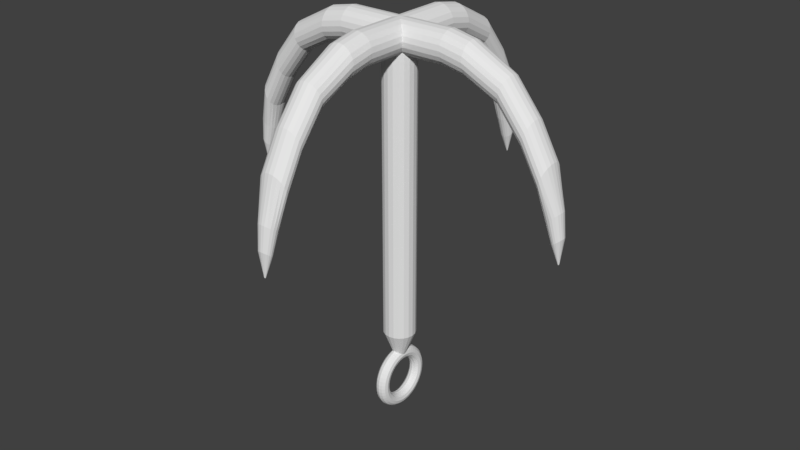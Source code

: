 # Source: Grapple_Hook.blend  (saved by Blender 2.79.0; exported with 4.5.12 LTS)
import bpy
from mathutils import Matrix  # noqa: F401  (used for matrix-valued properties, if any)

bpy.ops.wm.read_factory_settings(use_empty=True)
scene = bpy.context.scene
scene.name = 'Scene'

# ---- collections
col_collection_1 = bpy.data.collections.new('Collection 1'); scene.collection.children.link(col_collection_1)

# ---- world
world_world = bpy.data.worlds.new('World'); scene.world = world_world
world_world.color = (0.05088, 0.05088, 0.05088)
world_world.use_sun_shadow = False
world_world.sun_shadow_jitter_overblur = 0.0
world_world.cycles.sampling_method = 'MANUAL'

# ---- meshes
me_circle = bpy.data.meshes.new('Circle')
me_circle.from_pydata([(1.505e-07, 0.0, -13.62), (0.1993, 0.0, -13.56), (0.3453, 0.0, -13.42), (0.3987, 0.0, -13.22), (0.3453, 0.0, -13.02), (0.1993, 0.0, -12.87), (9.03e-08, 0.0, -12.82), (-0.1993, 0.0, -12.87), (-0.3453, 0.0, -13.02), (-0.3987, 0.0, -13.22), (-0.3453, 0.0, -13.42), (-0.1993, 0.0, -13.56), (1.492e-07, 0.2602, -13.6), (0.1993, 0.2532, -13.55), (0.3453, 0.2342, -13.4), (0.3987, 0.2081, -13.21), (0.3453, 0.1821, -13.01), (0.1993, 0.1631, -12.86), (8.952e-08, 0.1561, -12.81), (-0.1993, 0.1631, -12.86), (-0.3453, 0.1821, -13.01), (-0.3987, 0.2081, -13.21), (-0.3453, 0.2342, -13.4), (-0.1993, 0.2532, -13.55), (1.454e-07, 0.5159, -13.55), (0.1993, 0.5021, -13.5), (0.3453, 0.4643, -13.36), (0.3987, 0.4127, -13.16), (0.3453, 0.3611, -12.97), (0.1993, 0.3234, -12.83), (8.722e-08, 0.3095, -12.78), (-0.1993, 0.3234, -12.83), (-0.3453, 0.3611, -12.97), (-0.3987, 0.4127, -13.16), (-0.3453, 0.4643, -13.36), (-0.1993, 0.5021, -13.5), (1.39e-07, 0.7628, -13.47), (0.1993, 0.7424, -13.42), (0.3453, 0.6865, -13.28), (0.3987, 0.6103, -13.1), (0.3453, 0.534, -12.91), (0.1993, 0.4781, -12.78), (8.342e-08, 0.4577, -12.73), (-0.1993, 0.4781, -12.78), (-0.3453, 0.534, -12.91), (-0.3987, 0.6103, -13.1), (-0.3453, 0.6865, -13.28), (-0.1993, 0.7424, -13.42), (1.303e-07, 0.9967, -13.35), (0.1993, 0.97, -13.3), (0.3453, 0.897, -13.18), (0.3987, 0.7973, -13.01), (0.3453, 0.6977, -12.83), (0.1993, 0.6247, -12.71), (7.82e-08, 0.598, -12.66), (-0.1993, 0.6247, -12.71), (-0.3453, 0.6977, -12.83), (-0.3987, 0.7973, -13.01), (-0.3453, 0.897, -13.18), (-0.1993, 0.97, -13.3), (1.194e-07, 1.213, -13.21), (0.1993, 1.181, -13.16), (0.3453, 1.092, -13.05), (0.3987, 0.9708, -12.89), (0.3453, 0.8494, -12.73), (0.1993, 0.7606, -12.62), (7.164e-08, 0.7281, -12.57), (-0.1993, 0.7606, -12.62), (-0.3453, 0.8494, -12.73), (-0.3987, 0.9708, -12.89), (-0.3453, 1.092, -13.05), (-0.1993, 1.181, -13.16), (1.064e-07, 1.41, -13.03), (0.1993, 1.372, -13.0), (0.3453, 1.269, -12.89), (0.3987, 1.128, -12.75), (0.3453, 0.9867, -12.61), (0.1993, 0.8835, -12.51), (6.385e-08, 0.8457, -12.47), (-0.1993, 0.8835, -12.51), (-0.3453, 0.9867, -12.61), (-0.3987, 1.128, -12.75), (-0.3453, 1.269, -12.89), (-0.1993, 1.372, -13.0), (9.161e-08, 1.581, -12.84), (0.1993, 1.539, -12.81), (0.3453, 1.423, -12.72), (0.3987, 1.265, -12.6), (0.3453, 1.107, -12.47), (0.1993, 0.9912, -12.39), (5.497e-08, 0.9489, -12.35), (-0.1993, 0.9912, -12.39), (-0.3453, 1.107, -12.47), (-0.3987, 1.265, -12.6), (-0.3453, 1.423, -12.72), (-0.1993, 1.539, -12.81), (7.525e-08, 1.726, -12.62), (0.1993, 1.68, -12.59), (0.3453, 1.554, -12.52), (0.3987, 1.381, -12.42), (0.3453, 1.208, -12.32), (0.1993, 1.082, -12.25), (4.515e-08, 1.036, -12.22), (-0.1993, 1.082, -12.25), (-0.3453, 1.208, -12.32), (-0.3987, 1.381, -12.42), (-0.3453, 1.554, -12.52), (-0.1993, 1.68, -12.59), (5.759e-08, 1.842, -12.39), (0.1993, 1.792, -12.37), (0.3453, 1.657, -12.31), (0.3987, 1.473, -12.23), (0.3453, 1.289, -12.16), (0.1993, 1.154, -12.1), (3.455e-08, 1.105, -12.08), (-0.1993, 1.154, -12.1), (-0.3453, 1.289, -12.16), (-0.3987, 1.473, -12.23), (-0.3453, 1.657, -12.31), (-0.1993, 1.792, -12.37), (3.895e-08, 1.925, -12.14), (0.1993, 1.874, -12.13), (0.3453, 1.733, -12.09), (0.3987, 1.54, -12.04), (0.3453, 1.348, -11.99), (0.1993, 1.207, -11.95), (2.337e-08, 1.155, -11.93), (-0.1993, 1.207, -11.95), (-0.3453, 1.348, -11.99), (-0.3987, 1.54, -12.04), (-0.3453, 1.733, -12.09), (-0.1993, 1.874, -12.13), (1.964e-08, 1.976, -11.88), (0.1993, 1.923, -11.88), (0.3453, 1.779, -11.86), (0.3987, 1.581, -11.83), (0.3453, 1.383, -11.81), (0.1993, 1.239, -11.79), (1.179e-08, 1.186, -11.78), (-0.1993, 1.239, -11.79), (-0.3453, 1.383, -11.81), (-0.3987, 1.581, -11.83), (-0.3453, 1.779, -11.86), (-0.1993, 1.923, -11.88), (1.136e-14, 1.993, -11.62), (0.1993, 1.94, -11.62), (0.3453, 1.794, -11.62), (0.3987, 1.595, -11.62), (0.3453, 1.395, -11.62), (0.1993, 1.249, -11.62), (6.866e-15, 1.196, -11.62), (-0.1993, 1.249, -11.62), (-0.3453, 1.395, -11.62), (-0.3987, 1.595, -11.62), (-0.3453, 1.794, -11.62), (-0.1993, 1.94, -11.62), (-1.964e-08, 1.976, -11.36), (0.1993, 1.923, -11.37), (0.3453, 1.779, -11.39), (0.3987, 1.581, -11.42), (0.3453, 1.383, -11.44), (0.1993, 1.239, -11.46), (-1.179e-08, 1.186, -11.47), (-0.1993, 1.239, -11.46), (-0.3453, 1.383, -11.44), (-0.3987, 1.581, -11.42), (-0.3453, 1.779, -11.39), (-0.1993, 1.923, -11.37), (-3.895e-08, 1.925, -11.11), (0.1993, 1.874, -11.12), (0.3453, 1.733, -11.16), (0.3987, 1.54, -11.21), (0.3453, 1.348, -11.26), (0.1993, 1.207, -11.3), (-2.337e-08, 1.155, -11.32), (-0.1993, 1.207, -11.3), (-0.3453, 1.348, -11.26), (-0.3987, 1.54, -11.21), (-0.3453, 1.733, -11.16), (-0.1993, 1.874, -11.12), (-5.759e-08, 1.842, -10.86), (0.1993, 1.792, -10.88), (0.3453, 1.657, -10.94), (0.3987, 1.473, -11.01), (0.3453, 1.289, -11.09), (0.1993, 1.154, -11.15), (-3.455e-08, 1.105, -11.17), (-0.1993, 1.154, -11.15), (-0.3453, 1.289, -11.09), (-0.3987, 1.473, -11.01), (-0.3453, 1.657, -10.94), (-0.1993, 1.792, -10.88), (-7.525e-08, 1.726, -10.63), (0.1993, 1.68, -10.65), (0.3453, 1.554, -10.73), (0.3987, 1.381, -10.83), (0.3453, 1.208, -10.93), (0.1993, 1.082, -11.0), (-4.515e-08, 1.036, -11.03), (-0.1993, 1.082, -11.0), (-0.3453, 1.208, -10.93), (-0.3987, 1.381, -10.83), (-0.3453, 1.554, -10.73), (-0.1993, 1.68, -10.65), (-9.161e-08, 1.581, -10.41), (0.1993, 1.539, -10.44), (0.3453, 1.423, -10.53), (0.3987, 1.265, -10.65), (0.3453, 1.107, -10.78), (0.1993, 0.9912, -10.86), (-5.497e-08, 0.9489, -10.9), (-0.1993, 0.9912, -10.86), (-0.3453, 1.107, -10.78), (-0.3987, 1.265, -10.65), (-0.3453, 1.423, -10.53), (-0.1993, 1.539, -10.44), (-1.064e-07, 1.41, -10.22), (0.1993, 1.372, -10.25), (0.3453, 1.269, -10.36), (0.3987, 1.128, -10.5), (0.3453, 0.9867, -10.64), (0.1993, 0.8835, -10.74), (-6.385e-08, 0.8457, -10.78), (-0.1993, 0.8835, -10.74), (-0.3453, 0.9867, -10.64), (-0.3987, 1.128, -10.5), (-0.3453, 1.269, -10.36), (-0.1993, 1.372, -10.25), (-1.194e-07, 1.213, -10.04), (0.1993, 1.181, -10.09), (0.3453, 1.092, -10.2), (0.3987, 0.9708, -10.36), (0.3453, 0.8494, -10.52), (0.1993, 0.7606, -10.63), (-7.164e-08, 0.7281, -10.68), (-0.1993, 0.7606, -10.63), (-0.3453, 0.8494, -10.52), (-0.3987, 0.9708, -10.36), (-0.3453, 1.092, -10.2), (-0.1993, 1.181, -10.09), (-1.303e-07, 0.9967, -9.898), (0.1993, 0.97, -9.945), (0.3453, 0.897, -10.07), (0.3987, 0.7973, -10.24), (0.3453, 0.6977, -10.42), (0.1993, 0.6247, -10.54), (-7.82e-08, 0.598, -10.59), (-0.1993, 0.6247, -10.54), (-0.3453, 0.6977, -10.42), (-0.3987, 0.7973, -10.24), (-0.3453, 0.897, -10.07), (-0.1993, 0.97, -9.945), (-1.39e-07, 0.7628, -9.783), (0.1993, 0.7424, -9.832), (0.3453, 0.6865, -9.967), (0.3987, 0.6103, -10.15), (0.3453, 0.534, -10.34), (0.1993, 0.4781, -10.47), (-8.342e-08, 0.4577, -10.52), (-0.1993, 0.4781, -10.47), (-0.3453, 0.534, -10.34), (-0.3987, 0.6103, -10.15), (-0.3453, 0.6865, -9.967), (-0.1993, 0.7424, -9.832), (-1.454e-07, 0.5159, -9.699), (0.1993, 0.5021, -9.751), (0.3453, 0.4643, -9.892), (0.3987, 0.4127, -10.08), (0.3453, 0.3611, -10.28), (0.1993, 0.3234, -10.42), (-8.722e-08, 0.3095, -10.47), (-0.1993, 0.3234, -10.42), (-0.3453, 0.3611, -10.28), (-0.3987, 0.4127, -10.08), (-0.3453, 0.4643, -9.892), (-0.1993, 0.5021, -9.751), (-1.492e-07, 0.2602, -9.648), (0.1993, 0.2532, -9.701), (0.3453, 0.2342, -9.846), (0.3987, 0.2081, -10.04), (0.3453, 0.1821, -10.24), (0.1993, 0.1631, -10.39), (-8.952e-08, 0.1561, -10.44), (-0.1993, 0.1631, -10.39), (-0.3453, 0.1821, -10.24), (-0.3987, 0.2081, -10.04), (-0.3453, 0.2342, -9.846), (-0.1993, 0.2532, -9.701), (-1.505e-07, 1.743e-07, -9.631), (0.1993, 1.696e-07, -9.685), (0.3453, 1.568e-07, -9.831), (0.3987, 1.394e-07, -10.03), (0.3453, 1.22e-07, -10.23), (0.1993, 1.092e-07, -10.38), (-9.03e-08, 1.046e-07, -10.43), (-0.1993, 1.092e-07, -10.38), (-0.3453, 1.22e-07, -10.23), (-0.3987, 1.394e-07, -10.03), (-0.3453, 1.568e-07, -9.831), (-0.1993, 1.696e-07, -9.685), (-1.492e-07, -0.2602, -9.648), (0.1993, -0.2532, -9.701), (0.3453, -0.2342, -9.846), (0.3987, -0.2081, -10.04), (0.3453, -0.1821, -10.24), (0.1993, -0.1631, -10.39), (-8.952e-08, -0.1561, -10.44), (-0.1993, -0.1631, -10.39), (-0.3453, -0.1821, -10.24), (-0.3987, -0.2081, -10.04), (-0.3453, -0.2342, -9.846), (-0.1993, -0.2532, -9.701), (-1.454e-07, -0.5159, -9.699), (0.1993, -0.5021, -9.751), (0.3453, -0.4643, -9.892), (0.3987, -0.4127, -10.08), (0.3453, -0.3611, -10.28), (0.1993, -0.3234, -10.42), (-8.722e-08, -0.3095, -10.47), (-0.1993, -0.3234, -10.42), (-0.3453, -0.3611, -10.28), (-0.3987, -0.4127, -10.08), (-0.3453, -0.4643, -9.892), (-0.1993, -0.5021, -9.751), (-1.39e-07, -0.7628, -9.783), (0.1993, -0.7424, -9.832), (0.3453, -0.6865, -9.967), (0.3987, -0.6103, -10.15), (0.3453, -0.534, -10.34), (0.1993, -0.4781, -10.47), (-8.342e-08, -0.4577, -10.52), (-0.1993, -0.4781, -10.47), (-0.3453, -0.534, -10.34), (-0.3987, -0.6103, -10.15), (-0.3453, -0.6865, -9.967), (-0.1993, -0.7424, -9.832), (-1.303e-07, -0.9967, -9.898), (0.1993, -0.97, -9.945), (0.3453, -0.897, -10.07), (0.3987, -0.7973, -10.24), (0.3453, -0.6977, -10.42), (0.1993, -0.6247, -10.54), (-7.82e-08, -0.598, -10.59), (-0.1993, -0.6247, -10.54), (-0.3453, -0.6977, -10.42), (-0.3987, -0.7973, -10.24), (-0.3453, -0.897, -10.07), (-0.1993, -0.97, -9.945), (-1.194e-07, -1.213, -10.04), (0.1993, -1.181, -10.09), (0.3453, -1.092, -10.2), (0.3987, -0.9708, -10.36), (0.3453, -0.8494, -10.52), (0.1993, -0.7606, -10.63), (-7.164e-08, -0.7281, -10.68), (-0.1993, -0.7606, -10.63), (-0.3453, -0.8494, -10.52), (-0.3987, -0.9708, -10.36), (-0.3453, -1.092, -10.2), (-0.1993, -1.181, -10.09), (-1.064e-07, -1.41, -10.22), (0.1993, -1.372, -10.25), (0.3453, -1.269, -10.36), (0.3987, -1.128, -10.5), (0.3453, -0.9867, -10.64), (0.1993, -0.8835, -10.74), (-6.385e-08, -0.8457, -10.78), (-0.1993, -0.8835, -10.74), (-0.3453, -0.9867, -10.64), (-0.3987, -1.128, -10.5), (-0.3453, -1.269, -10.36), (-0.1993, -1.372, -10.25), (-9.161e-08, -1.581, -10.41), (0.1993, -1.539, -10.44), (0.3453, -1.423, -10.53), (0.3987, -1.265, -10.65), (0.3453, -1.107, -10.78), (0.1993, -0.9912, -10.86), (-5.497e-08, -0.9489, -10.9), (-0.1993, -0.9912, -10.86), (-0.3453, -1.107, -10.78), (-0.3987, -1.265, -10.65), (-0.3453, -1.423, -10.53), (-0.1993, -1.539, -10.44), (-7.525e-08, -1.726, -10.63), (0.1993, -1.68, -10.65), (0.3453, -1.554, -10.73), (0.3987, -1.381, -10.83), (0.3453, -1.208, -10.93), (0.1993, -1.082, -11.0), (-4.515e-08, -1.036, -11.03), (-0.1993, -1.082, -11.0), (-0.3453, -1.208, -10.93), (-0.3987, -1.381, -10.83), (-0.3453, -1.554, -10.73), (-0.1993, -1.68, -10.65), (-5.759e-08, -1.842, -10.86), (0.1993, -1.792, -10.88), (0.3453, -1.657, -10.94), (0.3987, -1.473, -11.01), (0.3453, -1.289, -11.09), (0.1993, -1.154, -11.15), (-3.455e-08, -1.105, -11.17), (-0.1993, -1.154, -11.15), (-0.3453, -1.289, -11.09), (-0.3987, -1.473, -11.01), (-0.3453, -1.657, -10.94), (-0.1993, -1.792, -10.88), (-3.895e-08, -1.925, -11.11), (0.1993, -1.874, -11.12), (0.3453, -1.733, -11.16), (0.3987, -1.54, -11.21), (0.3453, -1.348, -11.26), (0.1993, -1.207, -11.3), (-2.337e-08, -1.155, -11.32), (-0.1993, -1.207, -11.3), (-0.3453, -1.348, -11.26), (-0.3987, -1.54, -11.21), (-0.3453, -1.733, -11.16), (-0.1993, -1.874, -11.12), (-1.964e-08, -1.976, -11.36), (0.1993, -1.923, -11.37), (0.3453, -1.779, -11.39), (0.3987, -1.581, -11.42), (0.3453, -1.383, -11.44), (0.1993, -1.239, -11.46), (-1.179e-08, -1.186, -11.47), (-0.1993, -1.239, -11.46), (-0.3453, -1.383, -11.44), (-0.3987, -1.581, -11.42), (-0.3453, -1.779, -11.39), (-0.1993, -1.923, -11.37), (1.136e-14, -1.993, -11.62), (0.1993, -1.94, -11.62), (0.3453, -1.794, -11.62), (0.3987, -1.595, -11.62), (0.3453, -1.395, -11.62), (0.1993, -1.249, -11.62), (6.866e-15, -1.196, -11.62), (-0.1993, -1.249, -11.62), (-0.3453, -1.395, -11.62), (-0.3987, -1.595, -11.62), (-0.3453, -1.794, -11.62), (-0.1993, -1.94, -11.62), (1.964e-08, -1.976, -11.88), (0.1993, -1.923, -11.88), (0.3453, -1.779, -11.86), (0.3987, -1.581, -11.83), (0.3453, -1.383, -11.81), (0.1993, -1.239, -11.79), (1.179e-08, -1.186, -11.78), (-0.1993, -1.239, -11.79), (-0.3453, -1.383, -11.81), (-0.3987, -1.581, -11.83), (-0.3453, -1.779, -11.86), (-0.1993, -1.923, -11.88), (3.895e-08, -1.925, -12.14), (0.1993, -1.874, -12.13), (0.3453, -1.733, -12.09), (0.3987, -1.54, -12.04), (0.3453, -1.348, -11.99), (0.1993, -1.207, -11.95), (2.337e-08, -1.155, -11.93), (-0.1993, -1.207, -11.95), (-0.3453, -1.348, -11.99), (-0.3987, -1.54, -12.04), (-0.3453, -1.733, -12.09), (-0.1993, -1.874, -12.13), (5.759e-08, -1.842, -12.39), (0.1993, -1.792, -12.37), (0.3453, -1.657, -12.31), (0.3987, -1.473, -12.23), (0.3453, -1.289, -12.16), (0.1993, -1.154, -12.1), (3.455e-08, -1.105, -12.08), (-0.1993, -1.154, -12.1), (-0.3453, -1.289, -12.16), (-0.3987, -1.473, -12.23), (-0.3453, -1.657, -12.31), (-0.1993, -1.792, -12.37), (7.525e-08, -1.726, -12.62), (0.1993, -1.68, -12.59), (0.3453, -1.554, -12.52), (0.3987, -1.381, -12.42), (0.3453, -1.208, -12.32), (0.1993, -1.082, -12.25), (4.515e-08, -1.036, -12.22), (-0.1993, -1.082, -12.25), (-0.3453, -1.208, -12.32), (-0.3987, -1.381, -12.42), (-0.3453, -1.554, -12.52), (-0.1993, -1.68, -12.59), (9.161e-08, -1.581, -12.84), (0.1993, -1.539, -12.81), (0.3453, -1.423, -12.72), (0.3987, -1.265, -12.6), (0.3453, -1.107, -12.47), (0.1993, -0.9912, -12.39), (5.497e-08, -0.9489, -12.35), (-0.1993, -0.9912, -12.39), (-0.3453, -1.107, -12.47), (-0.3987, -1.265, -12.6), (-0.3453, -1.423, -12.72), (-0.1993, -1.539, -12.81), (1.064e-07, -1.41, -13.03), (0.1993, -1.372, -13.0), (0.3453, -1.269, -12.89), (0.3987, -1.128, -12.75), (0.3453, -0.9867, -12.61), (0.1993, -0.8835, -12.51), (6.385e-08, -0.8457, -12.47), (-0.1993, -0.8835, -12.51), (-0.3453, -0.9867, -12.61), (-0.3987, -1.128, -12.75), (-0.3453, -1.269, -12.89), (-0.1993, -1.372, -13.0), (1.194e-07, -1.213, -13.21), (0.1993, -1.181, -13.16), (0.3453, -1.092, -13.05), (0.3987, -0.9708, -12.89), (0.3453, -0.8494, -12.73), (0.1993, -0.7606, -12.62), (7.164e-08, -0.7281, -12.57), (-0.1993, -0.7606, -12.62), (-0.3453, -0.8494, -12.73), (-0.3987, -0.9708, -12.89), (-0.3453, -1.092, -13.05), (-0.1993, -1.181, -13.16), (1.303e-07, -0.9967, -13.35), (0.1993, -0.97, -13.3), (0.3453, -0.897, -13.18), (0.3987, -0.7973, -13.01), (0.3453, -0.6977, -12.83), (0.1993, -0.6247, -12.71), (7.82e-08, -0.598, -12.66), (-0.1993, -0.6247, -12.71), (-0.3453, -0.6977, -12.83), (-0.3987, -0.7973, -13.01), (-0.3453, -0.897, -13.18), (-0.1993, -0.97, -13.3), (1.39e-07, -0.7628, -13.47), (0.1993, -0.7424, -13.42), (0.3453, -0.6865, -13.28), (0.3987, -0.6103, -13.1), (0.3453, -0.534, -12.91), (0.1993, -0.4781, -12.78), (8.342e-08, -0.4577, -12.73), (-0.1993, -0.4781, -12.78), (-0.3453, -0.534, -12.91), (-0.3987, -0.6103, -13.1), (-0.3453, -0.6865, -13.28), (-0.1993, -0.7424, -13.42), (1.454e-07, -0.5159, -13.55), (0.1993, -0.5021, -13.5), (0.3453, -0.4643, -13.36), (0.3987, -0.4127, -13.16), (0.3453, -0.3611, -12.97), (0.1993, -0.3234, -12.83), (8.722e-08, -0.3095, -12.78), (-0.1993, -0.3234, -12.83), (-0.3453, -0.3611, -12.97), (-0.3987, -0.4127, -13.16), (-0.3453, -0.4643, -13.36), (-0.1993, -0.5021, -13.5), (1.492e-07, -0.2602, -13.6), (0.1993, -0.2532, -13.55), (0.3453, -0.2342, -13.4), (0.3987, -0.2081, -13.21), (0.3453, -0.1821, -13.01), (0.1993, -0.1631, -12.86), (8.952e-08, -0.1561, -12.81), (-0.1993, -0.1631, -12.86), (-0.3453, -0.1821, -13.01), (-0.3987, -0.2081, -13.21), (-0.3453, -0.2342, -13.4), (-0.1993, -0.2532, -13.55), (-3.369, 0.02993, 11.09), (-3.369, -0.2791, 11.04), (-3.369, -0.5579, 10.9), (-3.369, -0.7791, 10.67), (-3.369, -0.9211, 10.4), (-3.369, -0.9701, 10.09), (-3.369, -0.9211, 9.778), (-3.369, -0.7791, 9.499), (-3.369, -0.5579, 9.278), (-3.369, -0.2791, 9.136), (-3.369, 0.02993, 9.087), (-3.369, 0.3389, 9.136), (-3.369, 0.6177, 9.278), (-3.369, 0.8389, 9.499), (-3.369, 0.981, 9.778), (-3.369, 1.03, 10.09), (-3.369, 0.981, 10.4), (-3.369, 0.8389, 10.67), (-3.369, 0.6177, 10.9), (-3.369, 0.3389, 11.04), (-4.781, 0.02993, 10.8), (-4.781, -0.2791, 10.75), (-4.781, -0.5579, 10.61), (-4.781, -0.7791, 10.39), (-4.781, -0.9211, 10.11), (-4.781, -0.9701, 9.798), (-4.781, -0.9211, 9.489), (-4.781, -0.7791, 9.21), (-4.781, -0.5579, 8.989), (-4.781, -0.2791, 8.847), (-4.781, 0.02993, 8.798), (-4.781, 0.3389, 8.847), (-4.781, 0.6177, 8.989), (-4.781, 0.8389, 9.21), (-4.781, 0.981, 9.489), (-4.781, 1.03, 9.798), (-4.781, 0.981, 10.11), (-4.781, 0.8389, 10.39), (-4.781, 0.6177, 10.61), (-4.781, 0.3389, 10.75), (-7.282, 0.02993, 9.478), (-7.268, -0.2429, 9.437), (-7.227, -0.489, 9.318), (-7.164, -0.6843, 9.134), (-7.084, -0.8097, 8.901), (-6.995, -0.8529, 8.643), (-6.906, -0.8097, 8.385), (-6.826, -0.6843, 8.152), (-6.763, -0.489, 7.968), (-6.722, -0.2429, 7.849), (-6.708, 0.02993, 7.808), (-6.722, 0.3027, 7.849), (-6.763, 0.5488, 7.968), (-6.826, 0.7441, 8.152), (-6.906, 0.8695, 8.385), (-6.995, 0.9127, 8.643), (-7.084, 0.8695, 8.901), (-7.164, 0.7441, 9.134), (-7.227, 0.5488, 9.318), (-7.268, 0.3027, 9.437), (-8.855, 0.02993, 7.52), (-8.841, -0.2429, 7.48), (-8.8, -0.489, 7.361), (-8.736, -0.6843, 7.176), (-8.656, -0.8097, 6.944), (-8.567, -0.8529, 6.686), (-8.479, -0.8097, 6.428), (-8.399, -0.6843, 6.195), (-8.335, -0.489, 6.01), (-8.294, -0.2429, 5.892), (-8.28, 0.02993, 5.851), (-8.294, 0.3027, 5.892), (-8.335, 0.5488, 6.01), (-8.399, 0.7441, 6.195), (-8.479, 0.8695, 6.428), (-8.567, 0.9127, 6.686), (-8.656, 0.8695, 6.944), (-8.736, 0.7441, 7.176), (-8.8, 0.5488, 7.361), (-8.841, 0.3027, 7.48), (-9.978, 0.02993, 5.467), (-9.964, -0.2429, 5.426), (-9.923, -0.489, 5.307), (-9.859, -0.6843, 5.123), (-9.779, -0.8097, 4.89), (-9.69, -0.8529, 4.632), (-9.602, -0.8097, 4.374), (-9.522, -0.6843, 4.141), (-9.458, -0.489, 3.957), (-9.417, -0.2429, 3.838), (-9.403, 0.02993, 3.797), (-9.417, 0.3027, 3.838), (-9.458, 0.5488, 3.957), (-9.522, 0.7441, 4.141), (-9.602, 0.8695, 4.374), (-9.69, 0.9127, 4.632), (-9.779, 0.8695, 4.89), (-9.859, 0.7441, 5.123), (-9.923, 0.5488, 5.307), (-9.964, 0.3027, 5.426), (-10.68, 0.02993, 2.928), (-10.66, -0.1452, 2.911), (-10.6, -0.3032, 2.862), (-10.5, -0.4286, 2.784), (-10.37, -0.5091, 2.687), (-10.24, -0.5369, 2.579), (-10.1, -0.5091, 2.47), (-9.974, -0.4286, 2.373), (-9.875, -0.3032, 2.295), (-9.812, -0.1452, 2.246), (-9.79, 0.02993, 2.229), (-9.812, 0.2051, 2.246), (-9.875, 0.3631, 2.295), (-9.974, 0.4885, 2.373), (-10.1, 0.569, 2.47), (-10.24, 0.5967, 2.579), (-10.37, 0.569, 2.687), (-10.5, 0.4885, 2.784), (-10.6, 0.3631, 2.862), (-10.66, 0.2051, 2.911), (-10.85, 0.02993, 1.484), (-10.83, -0.09658, 1.471), (-10.79, -0.2107, 1.435), (-10.71, -0.3013, 1.379), (-10.62, -0.3594, 1.309), (-10.52, -0.3795, 1.231), (-10.43, -0.3594, 1.153), (-10.34, -0.3013, 1.082), (-10.26, -0.2107, 1.026), (-10.22, -0.09658, 0.9904), (-10.2, 0.02993, 0.978), (-10.22, 0.1564, 0.9904), (-10.26, 0.2706, 1.026), (-10.34, 0.3611, 1.082), (-10.43, 0.4193, 1.153), (-10.52, 0.4393, 1.231), (-10.62, 0.4193, 1.309), (-10.71, 0.3611, 1.379), (-10.79, 0.2706, 1.435), (-10.83, 0.1564, 1.471), (-10.69, 0.02993, -0.05965), (-10.68, 0.01736, -0.06088), (-10.68, 0.006025, -0.06444), (-10.67, -0.002973, -0.07), (-10.66, -0.00875, -0.077), (-10.65, -0.01074, -0.08476), (-10.64, -0.00875, -0.09252), (-10.63, -0.002973, -0.09952), (-10.63, 0.006025, -0.1051), (-10.62, 0.01736, -0.1086), (-10.62, 0.02993, -0.1099), (-10.62, 0.0425, -0.1086), (-10.63, 0.05384, -0.1051), (-10.63, 0.06283, -0.09952), (-10.64, 0.06861, -0.09252), (-10.65, 0.0706, -0.08476), (-10.66, 0.06861, -0.077), (-10.67, 0.06283, -0.07), (-10.68, 0.05384, -0.06444), (-10.68, 0.0425, -0.06088), (4.371e-08, 0.02993, 11.09), (5.508e-08, -0.2791, 11.04), (6.106e-08, -0.5579, 10.9), (6.106e-08, -0.7791, 10.67), (5.508e-08, -0.9211, 10.4), (4.371e-08, -0.9701, 10.09), (2.806e-08, -0.9211, 9.778), (9.67e-09, -0.7791, 9.499), (-9.67e-09, -0.5579, 9.278), (-2.806e-08, -0.2791, 9.136), (-4.371e-08, 0.02993, 9.087), (-5.508e-08, 0.3389, 9.136), (-6.106e-08, 0.6177, 9.278), (-6.106e-08, 0.8389, 9.499), (-5.508e-08, 0.981, 9.778), (-4.371e-08, 1.03, 10.09), (-2.806e-08, 0.981, 10.4), (-9.67e-09, 0.8389, 10.67), (9.67e-09, 0.6177, 10.9), (2.806e-08, 0.3389, 11.04), (3.369, 0.02993, 11.09), (3.369, -0.2791, 11.04), (3.369, -0.5579, 10.9), (3.369, -0.7791, 10.67), (3.369, -0.9211, 10.4), (3.369, -0.9701, 10.09), (3.369, -0.9211, 9.778), (3.369, -0.7791, 9.499), (3.369, -0.5579, 9.278), (3.369, -0.2791, 9.136), (3.369, 0.02993, 9.087), (3.369, 0.3389, 9.136), (3.369, 0.6177, 9.278), (3.369, 0.8389, 9.499), (3.369, 0.981, 9.778), (3.369, 1.03, 10.09), (3.369, 0.981, 10.4), (3.369, 0.8389, 10.67), (3.369, 0.6177, 10.9), (3.369, 0.3389, 11.04), (4.781, 0.02993, 10.8), (4.781, -0.2791, 10.75), (4.781, -0.5579, 10.61), (4.781, -0.7791, 10.39), (4.781, -0.9211, 10.11), (4.781, -0.9701, 9.798), (4.781, -0.9211, 9.489), (4.781, -0.7791, 9.21), (4.781, -0.5579, 8.989), (4.781, -0.2791, 8.847), (4.781, 0.02993, 8.798), (4.781, 0.3389, 8.847), (4.781, 0.6177, 8.989), (4.781, 0.8389, 9.21), (4.781, 0.981, 9.489), (4.781, 1.03, 9.798), (4.781, 0.981, 10.11), (4.781, 0.8389, 10.39), (4.781, 0.6177, 10.61), (4.781, 0.3389, 10.75), (7.282, 0.02993, 9.478), (7.268, -0.2429, 9.437), (7.227, -0.489, 9.318), (7.164, -0.6843, 9.134), (7.084, -0.8097, 8.901), (6.995, -0.8529, 8.643), (6.906, -0.8097, 8.385), (6.826, -0.6843, 8.152), (6.763, -0.489, 7.968), (6.722, -0.2429, 7.849), (6.708, 0.02993, 7.808), (6.722, 0.3027, 7.849), (6.763, 0.5488, 7.968), (6.826, 0.7441, 8.152), (6.906, 0.8695, 8.385), (6.995, 0.9127, 8.643), (7.084, 0.8695, 8.901), (7.164, 0.7441, 9.134), (7.227, 0.5488, 9.318), (7.268, 0.3027, 9.437), (8.855, 0.02993, 7.52), (8.841, -0.2429, 7.48), (8.8, -0.489, 7.361), (8.736, -0.6843, 7.176), (8.656, -0.8097, 6.944), (8.567, -0.8529, 6.686), (8.479, -0.8097, 6.428), (8.399, -0.6843, 6.195), (8.335, -0.489, 6.01), (8.294, -0.2429, 5.892), (8.28, 0.02993, 5.851), (8.294, 0.3027, 5.892), (8.335, 0.5488, 6.01), (8.399, 0.7441, 6.195), (8.479, 0.8695, 6.428), (8.567, 0.9127, 6.686), (8.656, 0.8695, 6.944), (8.736, 0.7441, 7.176), (8.8, 0.5488, 7.361), (8.841, 0.3027, 7.48), (9.978, 0.02993, 5.467), (9.964, -0.2429, 5.426), (9.923, -0.489, 5.307), (9.859, -0.6843, 5.123), (9.779, -0.8097, 4.89), (9.69, -0.8529, 4.632), (9.602, -0.8097, 4.374), (9.522, -0.6843, 4.141), (9.458, -0.489, 3.957), (9.417, -0.2429, 3.838), (9.403, 0.02993, 3.797), (9.417, 0.3027, 3.838), (9.458, 0.5488, 3.957), (9.522, 0.7441, 4.141), (9.602, 0.8695, 4.374), (9.69, 0.9127, 4.632), (9.779, 0.8695, 4.89), (9.859, 0.7441, 5.123), (9.923, 0.5488, 5.307), (9.964, 0.3027, 5.426), (10.68, 0.02993, 2.928), (10.66, -0.1452, 2.911), (10.6, -0.3032, 2.862), (10.5, -0.4286, 2.784), (10.37, -0.5091, 2.687), (10.24, -0.5369, 2.579), (10.1, -0.5091, 2.47), (9.974, -0.4286, 2.373), (9.875, -0.3032, 2.295), (9.812, -0.1452, 2.246), (9.79, 0.02993, 2.229), (9.812, 0.2051, 2.246), (9.875, 0.3631, 2.295), (9.974, 0.4885, 2.373), (10.1, 0.569, 2.47), (10.24, 0.5967, 2.579), (10.37, 0.569, 2.687), (10.5, 0.4885, 2.784), (10.6, 0.3631, 2.862), (10.66, 0.2051, 2.911), (10.85, 0.02993, 1.484), (10.83, -0.09658, 1.471), (10.79, -0.2107, 1.435), (10.71, -0.3013, 1.379), (10.62, -0.3594, 1.309), (10.52, -0.3795, 1.231), (10.43, -0.3594, 1.153), (10.34, -0.3013, 1.082), (10.26, -0.2107, 1.026), (10.22, -0.09658, 0.9904), (10.2, 0.02993, 0.978), (10.22, 0.1564, 0.9904), (10.26, 0.2706, 1.026), (10.34, 0.3611, 1.082), (10.43, 0.4193, 1.153), (10.52, 0.4393, 1.231), (10.62, 0.4193, 1.309), (10.71, 0.3611, 1.379), (10.79, 0.2706, 1.435), (10.83, 0.1564, 1.471), (10.69, 0.02993, -0.05965), (10.68, 0.01736, -0.06088), (10.68, 0.006026, -0.06444), (10.67, -0.002972, -0.07), (10.66, -0.008749, -0.077), (10.65, -0.01074, -0.08476), (10.64, -0.008749, -0.09252), (10.63, -0.002972, -0.09952), (10.63, 0.006026, -0.1051), (10.62, 0.01736, -0.1086), (10.62, 0.02993, -0.1099), (10.62, 0.0425, -0.1086), (10.63, 0.05384, -0.1051), (10.63, 0.06284, -0.09952), (10.64, 0.06861, -0.09252), (10.65, 0.0706, -0.08476), (10.66, 0.06861, -0.077), (10.67, 0.06284, -0.07), (10.68, 0.05384, -0.06444), (10.68, 0.0425, -0.06088), (-9.54e-08, 3.399, 11.09), (-0.309, 3.399, 11.04), (-0.5878, 3.399, 10.9), (-0.809, 3.399, 10.67), (-0.9511, 3.399, 10.4), (-1.0, 3.399, 10.09), (-0.9511, 3.399, 9.778), (-0.809, 3.399, 9.499), (-0.5878, 3.399, 9.278), (-0.309, 3.399, 9.136), (2.304e-07, 3.399, 9.087), (0.309, 3.399, 9.136), (0.5878, 3.399, 9.278), (0.809, 3.399, 9.499), (0.9511, 3.399, 9.778), (1.0, 3.399, 10.09), (0.9511, 3.399, 10.4), (0.809, 3.399, 10.67), (0.5878, 3.399, 10.9), (0.309, 3.399, 11.04), (-1.354e-07, 4.811, 10.8), (-0.309, 4.811, 10.75), (-0.5878, 4.811, 10.61), (-0.809, 4.811, 10.39), (-0.9511, 4.811, 10.11), (-1.0, 4.811, 9.798), (-0.9511, 4.811, 9.489), (-0.809, 4.811, 9.21), (-0.5878, 4.811, 8.989), (-0.309, 4.811, 8.847), (1.905e-07, 4.811, 8.798), (0.309, 4.811, 8.847), (0.5878, 4.811, 8.989), (0.809, 4.811, 9.21), (0.9511, 4.811, 9.489), (1.0, 4.811, 9.798), (0.9511, 4.811, 10.11), (0.809, 4.811, 10.39), (0.5878, 4.811, 10.61), (0.309, 4.811, 10.75), (-2.121e-07, 7.312, 9.478), (-0.2728, 7.298, 9.437), (-0.5189, 7.257, 9.318), (-0.7142, 7.194, 9.134), (-0.8396, 7.114, 8.901), (-0.8828, 7.025, 8.643), (-0.8396, 6.936, 8.385), (-0.7142, 6.856, 8.152), (-0.5189, 6.793, 7.968), (-0.2728, 6.752, 7.849), (7.56e-08, 6.738, 7.808), (0.2728, 6.752, 7.849), (0.5189, 6.793, 7.968), (0.7142, 6.856, 8.152), (0.8396, 6.936, 8.385), (0.8828, 7.025, 8.643), (0.8396, 7.114, 8.901), (0.7142, 7.194, 9.134), (0.5189, 7.257, 9.318), (0.2728, 7.298, 9.437), (-2.566e-07, 8.884, 7.52), (-0.2728, 8.87, 7.48), (-0.5189, 8.83, 7.361), (-0.7142, 8.766, 7.176), (-0.8396, 8.686, 6.944), (-0.8828, 8.597, 6.686), (-0.8396, 8.509, 6.428), (-0.7142, 8.428, 6.195), (-0.5189, 8.365, 6.01), (-0.2728, 8.324, 5.892), (3.107e-08, 8.31, 5.851), (0.2728, 8.324, 5.892), (0.5189, 8.365, 6.01), (0.7142, 8.428, 6.195), (0.8396, 8.509, 6.428), (0.8828, 8.597, 6.686), (0.8396, 8.686, 6.944), (0.7142, 8.766, 7.176), (0.5189, 8.83, 7.361), (0.2728, 8.87, 7.48), (-2.884e-07, 10.01, 5.467), (-0.2728, 9.994, 5.426), (-0.5189, 9.953, 5.307), (-0.7142, 9.889, 5.123), (-0.8396, 9.809, 4.89), (-0.8828, 9.72, 4.632), (-0.8396, 9.632, 4.374), (-0.7142, 9.552, 4.141), (-0.5189, 9.488, 3.957), (-0.2728, 9.447, 3.838), (-7.269e-10, 9.433, 3.797), (0.2728, 9.447, 3.838), (0.5189, 9.488, 3.957), (0.7142, 9.552, 4.141), (0.8396, 9.632, 4.374), (0.8828, 9.72, 4.632), (0.8396, 9.809, 4.89), (0.7142, 9.889, 5.123), (0.5189, 9.953, 5.307), (0.2728, 9.994, 5.426), (-3.492e-07, 10.71, 2.928), (-0.1752, 10.69, 2.911), (-0.3332, 10.63, 2.862), (-0.4586, 10.53, 2.784), (-0.5391, 10.4, 2.687), (-0.5668, 10.27, 2.579), (-0.5391, 10.13, 2.47), (-0.4586, 10.0, 2.373), (-0.3332, 9.905, 2.295), (-0.1752, 9.842, 2.246), (-1.645e-07, 9.82, 2.229), (0.1752, 9.842, 2.246), (0.3332, 9.905, 2.295), (0.4586, 10.0, 2.373), (0.5391, 10.13, 2.47), (0.5668, 10.27, 2.579), (0.5391, 10.4, 2.687), (0.4586, 10.53, 2.784), (0.3332, 10.63, 2.862), (0.1752, 10.69, 2.911), (-3.761e-07, 10.88, 1.484), (-0.1265, 10.86, 1.471), (-0.2406, 10.82, 1.435), (-0.3312, 10.74, 1.379), (-0.3894, 10.65, 1.309), (-0.4094, 10.55, 1.231), (-0.3894, 10.46, 1.153), (-0.3312, 10.37, 1.082), (-0.2406, 10.29, 1.026), (-0.1265, 10.25, 0.9904), (-2.427e-07, 10.23, 0.978), (0.1265, 10.25, 0.9904), (0.2406, 10.29, 1.026), (0.3312, 10.37, 1.082), (0.3894, 10.46, 1.153), (0.4094, 10.55, 1.231), (0.3894, 10.65, 1.309), (0.3312, 10.74, 1.379), (0.2406, 10.82, 1.435), (0.1265, 10.86, 1.471), (-4.081e-07, 10.71, -0.05965), (-0.01257, 10.71, -0.06088), (-0.02391, 10.71, -0.06444), (-0.0329, 10.7, -0.07), (-0.03868, 10.69, -0.077), (-0.04067, 10.68, -0.08476), (-0.03868, 10.67, -0.09252), (-0.0329, 10.66, -0.09952), (-0.02391, 10.66, -0.1051), (-0.01257, 10.65, -0.1086), (-3.949e-07, 10.65, -0.1099), (0.01257, 10.65, -0.1086), (0.02391, 10.66, -0.1051), (0.0329, 10.66, -0.09952), (0.03868, 10.67, -0.09252), (0.04067, 10.68, -0.08476), (0.03868, 10.69, -0.077), (0.0329, 10.7, -0.07), (0.02391, 10.71, -0.06444), (0.01257, 10.71, -0.06088), (0.0, 0.02993, 11.09), (-0.309, 0.02993, 11.04), (-0.5878, 0.02993, 10.9), (-0.809, 0.02993, 10.67), (-0.9511, 0.02993, 10.4), (-1.0, 0.02993, 10.09), (-0.9511, 0.02993, 9.778), (-0.809, 0.02993, 9.499), (-0.5878, 0.02993, 9.278), (-0.309, 0.02993, 9.136), (3.258e-07, 0.02993, 9.087), (0.309, 0.02993, 9.136), (0.5878, 0.02993, 9.278), (0.809, 0.02993, 9.499), (0.9511, 0.02993, 9.778), (1.0, 0.02993, 10.09), (0.9511, 0.02993, 10.4), (0.809, 0.02993, 10.67), (0.5878, 0.02993, 10.9), (0.309, 0.02993, 11.04), (-9.54e-08, -3.339, 11.09), (-0.309, -3.339, 11.04), (-0.5878, -3.339, 10.9), (-0.809, -3.339, 10.67), (-0.9511, -3.339, 10.4), (-1.0, -3.339, 10.09), (-0.9511, -3.339, 9.778), (-0.809, -3.339, 9.499), (-0.5878, -3.339, 9.278), (-0.309, -3.339, 9.136), (2.304e-07, -3.339, 9.087), (0.309, -3.339, 9.136), (0.5878, -3.339, 9.278), (0.809, -3.339, 9.499), (0.9511, -3.339, 9.778), (1.0, -3.339, 10.09), (0.9511, -3.339, 10.4), (0.809, -3.339, 10.67), (0.5878, -3.339, 10.9), (0.309, -3.339, 11.04), (-1.354e-07, -4.751, 10.8), (-0.309, -4.751, 10.75), (-0.5878, -4.751, 10.61), (-0.809, -4.751, 10.39), (-0.9511, -4.751, 10.11), (-1.0, -4.751, 9.798), (-0.9511, -4.751, 9.489), (-0.809, -4.751, 9.21), (-0.5878, -4.751, 8.989), (-0.309, -4.751, 8.847), (1.905e-07, -4.751, 8.798), (0.309, -4.751, 8.847), (0.5878, -4.751, 8.989), (0.809, -4.751, 9.21), (0.9511, -4.751, 9.489), (1.0, -4.751, 9.798), (0.9511, -4.751, 10.11), (0.809, -4.751, 10.39), (0.5878, -4.751, 10.61), (0.309, -4.751, 10.75), (-2.121e-07, -7.252, 9.478), (-0.2728, -7.238, 9.437), (-0.5189, -7.197, 9.318), (-0.7142, -7.134, 9.134), (-0.8396, -7.054, 8.901), (-0.8828, -6.965, 8.643), (-0.8396, -6.876, 8.385), (-0.7142, -6.796, 8.152), (-0.5189, -6.733, 7.968), (-0.2728, -6.692, 7.849), (7.56e-08, -6.678, 7.808), (0.2728, -6.692, 7.849), (0.5189, -6.733, 7.968), (0.7142, -6.796, 8.152), (0.8396, -6.876, 8.385), (0.8828, -6.965, 8.643), (0.8396, -7.054, 8.901), (0.7142, -7.134, 9.134), (0.5189, -7.197, 9.318), (0.2728, -7.238, 9.437), (-2.566e-07, -8.825, 7.52), (-0.2728, -8.811, 7.48), (-0.5189, -8.77, 7.361), (-0.7142, -8.706, 7.176), (-0.8396, -8.626, 6.944), (-0.8828, -8.537, 6.686), (-0.8396, -8.449, 6.428), (-0.7142, -8.369, 6.195), (-0.5189, -8.305, 6.01), (-0.2728, -8.264, 5.892), (3.107e-08, -8.25, 5.851), (0.2728, -8.264, 5.892), (0.5189, -8.305, 6.01), (0.7142, -8.369, 6.195), (0.8396, -8.449, 6.428), (0.8828, -8.537, 6.686), (0.8396, -8.626, 6.944), (0.7142, -8.706, 7.176), (0.5189, -8.77, 7.361), (0.2728, -8.811, 7.48), (-2.884e-07, -9.948, 5.467), (-0.2728, -9.934, 5.426), (-0.5189, -9.893, 5.307), (-0.7142, -9.829, 5.123), (-0.8396, -9.749, 4.89), (-0.8828, -9.661, 4.632), (-0.8396, -9.572, 4.374), (-0.7142, -9.492, 4.141), (-0.5189, -9.428, 3.957), (-0.2728, -9.387, 3.838), (-7.269e-10, -9.373, 3.797), (0.2728, -9.387, 3.838), (0.5189, -9.428, 3.957), (0.7142, -9.492, 4.141), (0.8396, -9.572, 4.374), (0.8828, -9.661, 4.632), (0.8396, -9.749, 4.89), (0.7142, -9.829, 5.123), (0.5189, -9.893, 5.307), (0.2728, -9.934, 5.426), (-3.492e-07, -10.65, 2.928), (-0.1752, -10.63, 2.911), (-0.3332, -10.57, 2.862), (-0.4586, -10.47, 2.784), (-0.5391, -10.34, 2.687), (-0.5668, -10.21, 2.579), (-0.5391, -10.07, 2.47), (-0.4586, -9.944, 2.373), (-0.3332, -9.845, 2.295), (-0.1752, -9.782, 2.246), (-1.645e-07, -9.76, 2.229), (0.1752, -9.782, 2.246), (0.3332, -9.845, 2.295), (0.4586, -9.944, 2.373), (0.5391, -10.07, 2.47), (0.5668, -10.21, 2.579), (0.5391, -10.34, 2.687), (0.4586, -10.47, 2.784), (0.3332, -10.57, 2.862), (0.1752, -10.63, 2.911), (-3.761e-07, -10.82, 1.484), (-0.1265, -10.8, 1.471), (-0.2406, -10.76, 1.435), (-0.3312, -10.68, 1.379), (-0.3894, -10.59, 1.309), (-0.4094, -10.49, 1.231), (-0.3894, -10.4, 1.153), (-0.3312, -10.31, 1.082), (-0.2406, -10.23, 1.026), (-0.1265, -10.19, 0.9904), (-2.427e-07, -10.17, 0.978), (0.1265, -10.19, 0.9904), (0.2406, -10.23, 1.026), (0.3312, -10.31, 1.082), (0.3894, -10.4, 1.153), (0.4094, -10.49, 1.231), (0.3894, -10.59, 1.309), (0.3312, -10.68, 1.379), (0.2406, -10.76, 1.435), (0.1265, -10.8, 1.471), (-4.081e-07, -10.66, -0.05965), (-0.01257, -10.65, -0.06088), (-0.02391, -10.65, -0.06444), (-0.0329, -10.64, -0.07), (-0.03868, -10.63, -0.077), (-0.04067, -10.62, -0.08476), (-0.03868, -10.61, -0.09252), (-0.0329, -10.6, -0.09952), (-0.02391, -10.6, -0.1051), (-0.01257, -10.59, -0.1086), (-3.949e-07, -10.59, -0.1099), (0.01257, -10.59, -0.1086), (0.02391, -10.6, -0.1051), (0.0329, -10.6, -0.09952), (0.03868, -10.61, -0.09252), (0.04067, -10.62, -0.08476), (0.03868, -10.63, -0.077), (0.0329, -10.64, -0.07), (0.02391, -10.65, -0.06444), (0.01257, -10.65, -0.06088), (-3.139e-08, 0.3756, -9.954), (-0.1161, 0.3572, -9.954), (-0.2207, 0.3038, -9.954), (-0.3038, 0.2207, -9.954), (-0.3572, 0.1161, -9.954), (-0.3756, 1.656e-07, -9.954), (-0.3572, -0.1161, -9.954), (-0.3038, -0.2207, -9.954), (-0.2207, -0.3038, -9.954), (-0.1161, -0.3572, -9.954), (9.098e-08, -0.3756, -9.954), (0.1161, -0.3572, -9.954), (0.2207, -0.3038, -9.954), (0.3038, -0.2207, -9.954), (0.3572, -0.1161, -9.954), (0.3756, 5.447e-07, -9.954), (0.3572, 0.1161, -9.954), (0.3038, 0.2207, -9.954), (0.2207, 0.3038, -9.954), (0.1161, 0.3572, -9.954), (0.0, 1.0, 9.709), (-0.309, 0.9511, 9.709), (-0.5878, 0.809, 9.709), (-0.809, 0.5878, 9.709), (-0.9511, 0.309, 9.709), (-1.0, -4.371e-08, 9.709), (-0.9511, -0.309, 9.709), (-0.809, -0.5878, 9.709), (-0.5878, -0.809, 9.709), (-0.309, -0.9511, 9.709), (3.258e-07, -1.0, 9.709), (0.309, -0.9511, 9.709), (0.5878, -0.809, 9.709), (0.809, -0.5878, 9.709), (0.9511, -0.309, 9.709), (1.0, 9.656e-07, 9.709), (0.9511, 0.309, 9.709), (0.809, 0.5878, 9.709), (0.5878, 0.809, 9.709), (0.309, 0.9511, 9.709), (0.5878, -0.809, -8.375), (0.809, -0.5878, -8.375), (-1.0, -4.371e-08, -8.375), (-0.9511, -0.309, -8.375), (0.9511, -0.309, -8.375), (-0.809, -0.5878, -8.375), (1.0, 9.656e-07, -8.375), (-0.5878, -0.809, -8.375), (0.0, 1.0, -8.375), (-0.309, 0.9511, -8.375), (0.9511, 0.309, -8.375), (-0.309, -0.9511, -8.375), (-0.5878, 0.809, -8.375), (0.809, 0.5878, -8.375), (3.258e-07, -1.0, -8.375), (-0.809, 0.5878, -8.375), (0.5878, 0.809, -8.375), (0.309, -0.9511, -8.375), (-0.9511, 0.309, -8.375), (0.309, 0.9511, -8.375)], [], [(0, 12, 13, 1), (1, 13, 14, 2), (2, 14, 15, 3), (3, 15, 16, 4), (4, 16, 17, 5), (5, 17, 18, 6), (6, 18, 19, 7), (7, 19, 20, 8), (8, 20, 21, 9), (9, 21, 22, 10), (10, 22, 23, 11), (11, 23, 12, 0), (12, 24, 25, 13), (13, 25, 26, 14), (14, 26, 27, 15), (15, 27, 28, 16), (16, 28, 29, 17), (17, 29, 30, 18), (18, 30, 31, 19), (19, 31, 32, 20), (20, 32, 33, 21), (21, 33, 34, 22), (22, 34, 35, 23), (23, 35, 24, 12), (24, 36, 37, 25), (25, 37, 38, 26), (26, 38, 39, 27), (27, 39, 40, 28), (28, 40, 41, 29), (29, 41, 42, 30), (30, 42, 43, 31), (31, 43, 44, 32), (32, 44, 45, 33), (33, 45, 46, 34), (34, 46, 47, 35), (35, 47, 36, 24), (36, 48, 49, 37), (37, 49, 50, 38), (38, 50, 51, 39), (39, 51, 52, 40), (40, 52, 53, 41), (41, 53, 54, 42), (42, 54, 55, 43), (43, 55, 56, 44), (44, 56, 57, 45), (45, 57, 58, 46), (46, 58, 59, 47), (47, 59, 48, 36), (48, 60, 61, 49), (49, 61, 62, 50), (50, 62, 63, 51), (51, 63, 64, 52), (52, 64, 65, 53), (53, 65, 66, 54), (54, 66, 67, 55), (55, 67, 68, 56), (56, 68, 69, 57), (57, 69, 70, 58), (58, 70, 71, 59), (59, 71, 60, 48), (60, 72, 73, 61), (61, 73, 74, 62), (62, 74, 75, 63), (63, 75, 76, 64), (64, 76, 77, 65), (65, 77, 78, 66), (66, 78, 79, 67), (67, 79, 80, 68), (68, 80, 81, 69), (69, 81, 82, 70), (70, 82, 83, 71), (71, 83, 72, 60), (72, 84, 85, 73), (73, 85, 86, 74), (74, 86, 87, 75), (75, 87, 88, 76), (76, 88, 89, 77), (77, 89, 90, 78), (78, 90, 91, 79), (79, 91, 92, 80), (80, 92, 93, 81), (81, 93, 94, 82), (82, 94, 95, 83), (83, 95, 84, 72), (84, 96, 97, 85), (85, 97, 98, 86), (86, 98, 99, 87), (87, 99, 100, 88), (88, 100, 101, 89), (89, 101, 102, 90), (90, 102, 103, 91), (91, 103, 104, 92), (92, 104, 105, 93), (93, 105, 106, 94), (94, 106, 107, 95), (95, 107, 96, 84), (96, 108, 109, 97), (97, 109, 110, 98), (98, 110, 111, 99), (99, 111, 112, 100), (100, 112, 113, 101), (101, 113, 114, 102), (102, 114, 115, 103), (103, 115, 116, 104), (104, 116, 117, 105), (105, 117, 118, 106), (106, 118, 119, 107), (107, 119, 108, 96), (108, 120, 121, 109), (109, 121, 122, 110), (110, 122, 123, 111), (111, 123, 124, 112), (112, 124, 125, 113), (113, 125, 126, 114), (114, 126, 127, 115), (115, 127, 128, 116), (116, 128, 129, 117), (117, 129, 130, 118), (118, 130, 131, 119), (119, 131, 120, 108), (120, 132, 133, 121), (121, 133, 134, 122), (122, 134, 135, 123), (123, 135, 136, 124), (124, 136, 137, 125), (125, 137, 138, 126), (126, 138, 139, 127), (127, 139, 140, 128), (128, 140, 141, 129), (129, 141, 142, 130), (130, 142, 143, 131), (131, 143, 132, 120), (132, 144, 145, 133), (133, 145, 146, 134), (134, 146, 147, 135), (135, 147, 148, 136), (136, 148, 149, 137), (137, 149, 150, 138), (138, 150, 151, 139), (139, 151, 152, 140), (140, 152, 153, 141), (141, 153, 154, 142), (142, 154, 155, 143), (143, 155, 144, 132), (144, 156, 157, 145), (145, 157, 158, 146), (146, 158, 159, 147), (147, 159, 160, 148), (148, 160, 161, 149), (149, 161, 162, 150), (150, 162, 163, 151), (151, 163, 164, 152), (152, 164, 165, 153), (153, 165, 166, 154), (154, 166, 167, 155), (155, 167, 156, 144), (156, 168, 169, 157), (157, 169, 170, 158), (158, 170, 171, 159), (159, 171, 172, 160), (160, 172, 173, 161), (161, 173, 174, 162), (162, 174, 175, 163), (163, 175, 176, 164), (164, 176, 177, 165), (165, 177, 178, 166), (166, 178, 179, 167), (167, 179, 168, 156), (168, 180, 181, 169), (169, 181, 182, 170), (170, 182, 183, 171), (171, 183, 184, 172), (172, 184, 185, 173), (173, 185, 186, 174), (174, 186, 187, 175), (175, 187, 188, 176), (176, 188, 189, 177), (177, 189, 190, 178), (178, 190, 191, 179), (179, 191, 180, 168), (180, 192, 193, 181), (181, 193, 194, 182), (182, 194, 195, 183), (183, 195, 196, 184), (184, 196, 197, 185), (185, 197, 198, 186), (186, 198, 199, 187), (187, 199, 200, 188), (188, 200, 201, 189), (189, 201, 202, 190), (190, 202, 203, 191), (191, 203, 192, 180), (192, 204, 205, 193), (193, 205, 206, 194), (194, 206, 207, 195), (195, 207, 208, 196), (196, 208, 209, 197), (197, 209, 210, 198), (198, 210, 211, 199), (199, 211, 212, 200), (200, 212, 213, 201), (201, 213, 214, 202), (202, 214, 215, 203), (203, 215, 204, 192), (204, 216, 217, 205), (205, 217, 218, 206), (206, 218, 219, 207), (207, 219, 220, 208), (208, 220, 221, 209), (209, 221, 222, 210), (210, 222, 223, 211), (211, 223, 224, 212), (212, 224, 225, 213), (213, 225, 226, 214), (214, 226, 227, 215), (215, 227, 216, 204), (216, 228, 229, 217), (217, 229, 230, 218), (218, 230, 231, 219), (219, 231, 232, 220), (220, 232, 233, 221), (221, 233, 234, 222), (222, 234, 235, 223), (223, 235, 236, 224), (224, 236, 237, 225), (225, 237, 238, 226), (226, 238, 239, 227), (227, 239, 228, 216), (228, 240, 241, 229), (229, 241, 242, 230), (230, 242, 243, 231), (231, 243, 244, 232), (232, 244, 245, 233), (233, 245, 246, 234), (234, 246, 247, 235), (235, 247, 248, 236), (236, 248, 249, 237), (237, 249, 250, 238), (238, 250, 251, 239), (239, 251, 240, 228), (240, 252, 253, 241), (241, 253, 254, 242), (242, 254, 255, 243), (243, 255, 256, 244), (244, 256, 257, 245), (245, 257, 258, 246), (246, 258, 259, 247), (247, 259, 260, 248), (248, 260, 261, 249), (249, 261, 262, 250), (250, 262, 263, 251), (251, 263, 252, 240), (252, 264, 265, 253), (253, 265, 266, 254), (254, 266, 267, 255), (255, 267, 268, 256), (256, 268, 269, 257), (257, 269, 270, 258), (258, 270, 271, 259), (259, 271, 272, 260), (260, 272, 273, 261), (261, 273, 274, 262), (262, 274, 275, 263), (263, 275, 264, 252), (264, 276, 277, 265), (265, 277, 278, 266), (266, 278, 279, 267), (267, 279, 280, 268), (268, 280, 281, 269), (269, 281, 282, 270), (270, 282, 283, 271), (271, 283, 284, 272), (272, 284, 285, 273), (273, 285, 286, 274), (274, 286, 287, 275), (275, 287, 276, 264), (276, 288, 289, 277), (277, 289, 290, 278), (278, 290, 291, 279), (279, 291, 292, 280), (280, 292, 293, 281), (281, 293, 294, 282), (282, 294, 295, 283), (283, 295, 296, 284), (284, 296, 297, 285), (285, 297, 298, 286), (286, 298, 299, 287), (287, 299, 288, 276), (288, 300, 301, 289), (289, 301, 302, 290), (290, 302, 303, 291), (291, 303, 304, 292), (292, 304, 305, 293), (293, 305, 306, 294), (294, 306, 307, 295), (295, 307, 308, 296), (296, 308, 309, 297), (297, 309, 310, 298), (298, 310, 311, 299), (299, 311, 300, 288), (300, 312, 313, 301), (301, 313, 314, 302), (302, 314, 315, 303), (303, 315, 316, 304), (304, 316, 317, 305), (305, 317, 318, 306), (306, 318, 319, 307), (307, 319, 320, 308), (308, 320, 321, 309), (309, 321, 322, 310), (310, 322, 323, 311), (311, 323, 312, 300), (312, 324, 325, 313), (313, 325, 326, 314), (314, 326, 327, 315), (315, 327, 328, 316), (316, 328, 329, 317), (317, 329, 330, 318), (318, 330, 331, 319), (319, 331, 332, 320), (320, 332, 333, 321), (321, 333, 334, 322), (322, 334, 335, 323), (323, 335, 324, 312), (324, 336, 337, 325), (325, 337, 338, 326), (326, 338, 339, 327), (327, 339, 340, 328), (328, 340, 341, 329), (329, 341, 342, 330), (330, 342, 343, 331), (331, 343, 344, 332), (332, 344, 345, 333), (333, 345, 346, 334), (334, 346, 347, 335), (335, 347, 336, 324), (336, 348, 349, 337), (337, 349, 350, 338), (338, 350, 351, 339), (339, 351, 352, 340), (340, 352, 353, 341), (341, 353, 354, 342), (342, 354, 355, 343), (343, 355, 356, 344), (344, 356, 357, 345), (345, 357, 358, 346), (346, 358, 359, 347), (347, 359, 348, 336), (348, 360, 361, 349), (349, 361, 362, 350), (350, 362, 363, 351), (351, 363, 364, 352), (352, 364, 365, 353), (353, 365, 366, 354), (354, 366, 367, 355), (355, 367, 368, 356), (356, 368, 369, 357), (357, 369, 370, 358), (358, 370, 371, 359), (359, 371, 360, 348), (360, 372, 373, 361), (361, 373, 374, 362), (362, 374, 375, 363), (363, 375, 376, 364), (364, 376, 377, 365), (365, 377, 378, 366), (366, 378, 379, 367), (367, 379, 380, 368), (368, 380, 381, 369), (369, 381, 382, 370), (370, 382, 383, 371), (371, 383, 372, 360), (372, 384, 385, 373), (373, 385, 386, 374), (374, 386, 387, 375), (375, 387, 388, 376), (376, 388, 389, 377), (377, 389, 390, 378), (378, 390, 391, 379), (379, 391, 392, 380), (380, 392, 393, 381), (381, 393, 394, 382), (382, 394, 395, 383), (383, 395, 384, 372), (384, 396, 397, 385), (385, 397, 398, 386), (386, 398, 399, 387), (387, 399, 400, 388), (388, 400, 401, 389), (389, 401, 402, 390), (390, 402, 403, 391), (391, 403, 404, 392), (392, 404, 405, 393), (393, 405, 406, 394), (394, 406, 407, 395), (395, 407, 396, 384), (396, 408, 409, 397), (397, 409, 410, 398), (398, 410, 411, 399), (399, 411, 412, 400), (400, 412, 413, 401), (401, 413, 414, 402), (402, 414, 415, 403), (403, 415, 416, 404), (404, 416, 417, 405), (405, 417, 418, 406), (406, 418, 419, 407), (407, 419, 408, 396), (408, 420, 421, 409), (409, 421, 422, 410), (410, 422, 423, 411), (411, 423, 424, 412), (412, 424, 425, 413), (413, 425, 426, 414), (414, 426, 427, 415), (415, 427, 428, 416), (416, 428, 429, 417), (417, 429, 430, 418), (418, 430, 431, 419), (419, 431, 420, 408), (420, 432, 433, 421), (421, 433, 434, 422), (422, 434, 435, 423), (423, 435, 436, 424), (424, 436, 437, 425), (425, 437, 438, 426), (426, 438, 439, 427), (427, 439, 440, 428), (428, 440, 441, 429), (429, 441, 442, 430), (430, 442, 443, 431), (431, 443, 432, 420), (432, 444, 445, 433), (433, 445, 446, 434), (434, 446, 447, 435), (435, 447, 448, 436), (436, 448, 449, 437), (437, 449, 450, 438), (438, 450, 451, 439), (439, 451, 452, 440), (440, 452, 453, 441), (441, 453, 454, 442), (442, 454, 455, 443), (443, 455, 444, 432), (444, 456, 457, 445), (445, 457, 458, 446), (446, 458, 459, 447), (447, 459, 460, 448), (448, 460, 461, 449), (449, 461, 462, 450), (450, 462, 463, 451), (451, 463, 464, 452), (452, 464, 465, 453), (453, 465, 466, 454), (454, 466, 467, 455), (455, 467, 456, 444), (456, 468, 469, 457), (457, 469, 470, 458), (458, 470, 471, 459), (459, 471, 472, 460), (460, 472, 473, 461), (461, 473, 474, 462), (462, 474, 475, 463), (463, 475, 476, 464), (464, 476, 477, 465), (465, 477, 478, 466), (466, 478, 479, 467), (467, 479, 468, 456), (468, 480, 481, 469), (469, 481, 482, 470), (470, 482, 483, 471), (471, 483, 484, 472), (472, 484, 485, 473), (473, 485, 486, 474), (474, 486, 487, 475), (475, 487, 488, 476), (476, 488, 489, 477), (477, 489, 490, 478), (478, 490, 491, 479), (479, 491, 480, 468), (480, 492, 493, 481), (481, 493, 494, 482), (482, 494, 495, 483), (483, 495, 496, 484), (484, 496, 497, 485), (485, 497, 498, 486), (486, 498, 499, 487), (487, 499, 500, 488), (488, 500, 501, 489), (489, 501, 502, 490), (490, 502, 503, 491), (491, 503, 492, 480), (492, 504, 505, 493), (493, 505, 506, 494), (494, 506, 507, 495), (495, 507, 508, 496), (496, 508, 509, 497), (497, 509, 510, 498), (498, 510, 511, 499), (499, 511, 512, 500), (500, 512, 513, 501), (501, 513, 514, 502), (502, 514, 515, 503), (503, 515, 504, 492), (504, 516, 517, 505), (505, 517, 518, 506), (506, 518, 519, 507), (507, 519, 520, 508), (508, 520, 521, 509), (509, 521, 522, 510), (510, 522, 523, 511), (511, 523, 524, 512), (512, 524, 525, 513), (513, 525, 526, 514), (514, 526, 527, 515), (515, 527, 516, 504), (516, 528, 529, 517), (517, 529, 530, 518), (518, 530, 531, 519), (519, 531, 532, 520), (520, 532, 533, 521), (521, 533, 534, 522), (522, 534, 535, 523), (523, 535, 536, 524), (524, 536, 537, 525), (525, 537, 538, 526), (526, 538, 539, 527), (527, 539, 528, 516), (528, 540, 541, 529), (529, 541, 542, 530), (530, 542, 543, 531), (531, 543, 544, 532), (532, 544, 545, 533), (533, 545, 546, 534), (534, 546, 547, 535), (535, 547, 548, 536), (536, 548, 549, 537), (537, 549, 550, 538), (538, 550, 551, 539), (539, 551, 540, 528), (540, 552, 553, 541), (541, 553, 554, 542), (542, 554, 555, 543), (543, 555, 556, 544), (544, 556, 557, 545), (545, 557, 558, 546), (546, 558, 559, 547), (547, 559, 560, 548), (548, 560, 561, 549), (549, 561, 562, 550), (550, 562, 563, 551), (551, 563, 552, 540), (552, 564, 565, 553), (553, 565, 566, 554), (554, 566, 567, 555), (555, 567, 568, 556), (556, 568, 569, 557), (557, 569, 570, 558), (558, 570, 571, 559), (559, 571, 572, 560), (560, 572, 573, 561), (561, 573, 574, 562), (562, 574, 575, 563), (563, 575, 564, 552), (564, 0, 1, 565), (565, 1, 2, 566), (566, 2, 3, 567), (567, 3, 4, 568), (568, 4, 5, 569), (569, 5, 6, 570), (570, 6, 7, 571), (571, 7, 8, 572), (572, 8, 9, 573), (573, 9, 10, 574), (574, 10, 11, 575), (575, 11, 0, 564), (749, 748, 588, 589), (742, 741, 581, 582), (750, 749, 589, 590), (743, 742, 582, 583), (751, 750, 590, 591), (744, 743, 583, 584), (737, 736, 576, 577), (752, 751, 591, 592), (745, 744, 584, 585), (738, 737, 577, 578), (753, 752, 592, 593), (746, 745, 585, 586), (739, 738, 578, 579), (754, 753, 593, 594), (747, 746, 586, 587), (740, 739, 579, 580), (755, 754, 594, 595), (748, 747, 587, 588), (741, 740, 580, 581), (736, 755, 595, 576), (591, 590, 610, 611), (584, 583, 603, 604), (577, 576, 596, 597), (592, 591, 611, 612), (585, 584, 604, 605), (578, 577, 597, 598), (593, 592, 612, 613), (586, 585, 605, 606), (579, 578, 598, 599), (594, 593, 613, 614), (587, 586, 606, 607), (580, 579, 599, 600), (595, 594, 614, 615), (588, 587, 607, 608), (581, 580, 600, 601), (576, 595, 615, 596), (589, 588, 608, 609), (582, 581, 601, 602), (590, 589, 609, 610), (583, 582, 602, 603), (608, 607, 627, 628), (601, 600, 620, 621), (596, 615, 635, 616), (609, 608, 628, 629), (602, 601, 621, 622), (610, 609, 629, 630), (603, 602, 622, 623), (611, 610, 630, 631), (604, 603, 623, 624), (597, 596, 616, 617), (612, 611, 631, 632), (605, 604, 624, 625), (598, 597, 617, 618), (613, 612, 632, 633), (606, 605, 625, 626), (599, 598, 618, 619), (614, 613, 633, 634), (607, 606, 626, 627), (600, 599, 619, 620), (615, 614, 634, 635), (625, 624, 644, 645), (618, 617, 637, 638), (633, 632, 652, 653), (626, 625, 645, 646), (619, 618, 638, 639), (634, 633, 653, 654), (627, 626, 646, 647), (620, 619, 639, 640), (635, 634, 654, 655), (628, 627, 647, 648), (621, 620, 640, 641), (616, 635, 655, 636), (629, 628, 648, 649), (622, 621, 641, 642), (630, 629, 649, 650), (623, 622, 642, 643), (631, 630, 650, 651), (624, 623, 643, 644), (617, 616, 636, 637), (632, 631, 651, 652), (642, 641, 661, 662), (650, 649, 669, 670), (643, 642, 662, 663), (651, 650, 670, 671), (644, 643, 663, 664), (637, 636, 656, 657), (652, 651, 671, 672), (645, 644, 664, 665), (638, 637, 657, 658), (653, 652, 672, 673), (646, 645, 665, 666), (639, 638, 658, 659), (654, 653, 673, 674), (647, 646, 666, 667), (640, 639, 659, 660), (655, 654, 674, 675), (648, 647, 667, 668), (641, 640, 660, 661), (636, 655, 675, 656), (649, 648, 668, 669), (659, 658, 678, 679), (674, 673, 693, 694), (667, 666, 686, 687), (660, 659, 679, 680), (675, 674, 694, 695), (668, 667, 687, 688), (661, 660, 680, 681), (656, 675, 695, 676), (669, 668, 688, 689), (662, 661, 681, 682), (670, 669, 689, 690), (663, 662, 682, 683), (671, 670, 690, 691), (664, 663, 683, 684), (657, 656, 676, 677), (672, 671, 691, 692), (665, 664, 684, 685), (658, 657, 677, 678), (673, 672, 692, 693), (666, 665, 685, 686), (691, 690, 710, 711), (684, 683, 703, 704), (677, 676, 696, 697), (692, 691, 711, 712), (685, 684, 704, 705), (678, 677, 697, 698), (693, 692, 712, 713), (686, 685, 705, 706), (679, 678, 698, 699), (694, 693, 713, 714), (687, 686, 706, 707), (680, 679, 699, 700), (695, 694, 714, 715), (688, 687, 707, 708), (681, 680, 700, 701), (676, 695, 715, 696), (689, 688, 708, 709), (682, 681, 701, 702), (690, 689, 709, 710), (683, 682, 702, 703), (708, 707, 727, 728), (701, 700, 720, 721), (696, 715, 735, 716), (709, 708, 728, 729), (702, 701, 721, 722), (710, 709, 729, 730), (703, 702, 722, 723), (711, 710, 730, 731), (704, 703, 723, 724), (697, 696, 716, 717), (712, 711, 731, 732), (705, 704, 724, 725), (698, 697, 717, 718), (713, 712, 732, 733), (706, 705, 725, 726), (699, 698, 718, 719), (714, 713, 733, 734), (707, 706, 726, 727), (700, 699, 719, 720), (715, 714, 734, 735), (717, 716, 735, 734, 733, 732, 731, 730, 729, 728, 727, 726, 725, 724, 723, 722, 721, 720, 719, 718), (749, 769, 768, 748), (742, 762, 761, 741), (750, 770, 769, 749), (743, 763, 762, 742), (751, 771, 770, 750), (744, 764, 763, 743), (737, 757, 756, 736), (752, 772, 771, 751), (745, 765, 764, 744), (738, 758, 757, 737), (753, 773, 772, 752), (746, 766, 765, 745), (739, 759, 758, 738), (754, 774, 773, 753), (747, 767, 766, 746), (740, 760, 759, 739), (755, 775, 774, 754), (748, 768, 767, 747), (741, 761, 760, 740), (736, 756, 775, 755), (771, 791, 790, 770), (764, 784, 783, 763), (757, 777, 776, 756), (772, 792, 791, 771), (765, 785, 784, 764), (758, 778, 777, 757), (773, 793, 792, 772), (766, 786, 785, 765), (759, 779, 778, 758), (774, 794, 793, 773), (767, 787, 786, 766), (760, 780, 779, 759), (775, 795, 794, 774), (768, 788, 787, 767), (761, 781, 780, 760), (756, 776, 795, 775), (769, 789, 788, 768), (762, 782, 781, 761), (770, 790, 789, 769), (763, 783, 782, 762), (788, 808, 807, 787), (781, 801, 800, 780), (776, 796, 815, 795), (789, 809, 808, 788), (782, 802, 801, 781), (790, 810, 809, 789), (783, 803, 802, 782), (791, 811, 810, 790), (784, 804, 803, 783), (777, 797, 796, 776), (792, 812, 811, 791), (785, 805, 804, 784), (778, 798, 797, 777), (793, 813, 812, 792), (786, 806, 805, 785), (779, 799, 798, 778), (794, 814, 813, 793), (787, 807, 806, 786), (780, 800, 799, 779), (795, 815, 814, 794), (805, 825, 824, 804), (798, 818, 817, 797), (813, 833, 832, 812), (806, 826, 825, 805), (799, 819, 818, 798), (814, 834, 833, 813), (807, 827, 826, 806), (800, 820, 819, 799), (815, 835, 834, 814), (808, 828, 827, 807), (801, 821, 820, 800), (796, 816, 835, 815), (809, 829, 828, 808), (802, 822, 821, 801), (810, 830, 829, 809), (803, 823, 822, 802), (811, 831, 830, 810), (804, 824, 823, 803), (797, 817, 816, 796), (812, 832, 831, 811), (822, 842, 841, 821), (830, 850, 849, 829), (823, 843, 842, 822), (831, 851, 850, 830), (824, 844, 843, 823), (817, 837, 836, 816), (832, 852, 851, 831), (825, 845, 844, 824), (818, 838, 837, 817), (833, 853, 852, 832), (826, 846, 845, 825), (819, 839, 838, 818), (834, 854, 853, 833), (827, 847, 846, 826), (820, 840, 839, 819), (835, 855, 854, 834), (828, 848, 847, 827), (821, 841, 840, 820), (816, 836, 855, 835), (829, 849, 848, 828), (839, 859, 858, 838), (854, 874, 873, 853), (847, 867, 866, 846), (840, 860, 859, 839), (855, 875, 874, 854), (848, 868, 867, 847), (841, 861, 860, 840), (836, 856, 875, 855), (849, 869, 868, 848), (842, 862, 861, 841), (850, 870, 869, 849), (843, 863, 862, 842), (851, 871, 870, 850), (844, 864, 863, 843), (837, 857, 856, 836), (852, 872, 871, 851), (845, 865, 864, 844), (838, 858, 857, 837), (853, 873, 872, 852), (846, 866, 865, 845), (871, 891, 890, 870), (864, 884, 883, 863), (857, 877, 876, 856), (872, 892, 891, 871), (865, 885, 884, 864), (858, 878, 877, 857), (873, 893, 892, 872), (866, 886, 885, 865), (859, 879, 878, 858), (874, 894, 893, 873), (867, 887, 886, 866), (860, 880, 879, 859), (875, 895, 894, 874), (868, 888, 887, 867), (861, 881, 880, 860), (856, 876, 895, 875), (869, 889, 888, 868), (862, 882, 881, 861), (870, 890, 889, 869), (863, 883, 882, 862), (888, 908, 907, 887), (881, 901, 900, 880), (876, 896, 915, 895), (889, 909, 908, 888), (882, 902, 901, 881), (890, 910, 909, 889), (883, 903, 902, 882), (891, 911, 910, 890), (884, 904, 903, 883), (877, 897, 896, 876), (892, 912, 911, 891), (885, 905, 904, 884), (878, 898, 897, 877), (893, 913, 912, 892), (886, 906, 905, 885), (879, 899, 898, 878), (894, 914, 913, 893), (887, 907, 906, 886), (880, 900, 899, 879), (895, 915, 914, 894), (897, 898, 899, 900, 901, 902, 903, 904, 905, 906, 907, 908, 909, 910, 911, 912, 913, 914, 915, 896), (1089, 1088, 928, 929), (1082, 1081, 921, 922), (1090, 1089, 929, 930), (1083, 1082, 922, 923), (1091, 1090, 930, 931), (1084, 1083, 923, 924), (1077, 1076, 916, 917), (1092, 1091, 931, 932), (1085, 1084, 924, 925), (1078, 1077, 917, 918), (1093, 1092, 932, 933), (1086, 1085, 925, 926), (1079, 1078, 918, 919), (1094, 1093, 933, 934), (1087, 1086, 926, 927), (1080, 1079, 919, 920), (1095, 1094, 934, 935), (1088, 1087, 927, 928), (1081, 1080, 920, 921), (1076, 1095, 935, 916), (931, 930, 950, 951), (924, 923, 943, 944), (917, 916, 936, 937), (932, 931, 951, 952), (925, 924, 944, 945), (918, 917, 937, 938), (933, 932, 952, 953), (926, 925, 945, 946), (919, 918, 938, 939), (934, 933, 953, 954), (927, 926, 946, 947), (920, 919, 939, 940), (935, 934, 954, 955), (928, 927, 947, 948), (921, 920, 940, 941), (916, 935, 955, 936), (929, 928, 948, 949), (922, 921, 941, 942), (930, 929, 949, 950), (923, 922, 942, 943), (948, 947, 967, 968), (941, 940, 960, 961), (936, 955, 975, 956), (949, 948, 968, 969), (942, 941, 961, 962), (950, 949, 969, 970), (943, 942, 962, 963), (951, 950, 970, 971), (944, 943, 963, 964), (937, 936, 956, 957), (952, 951, 971, 972), (945, 944, 964, 965), (938, 937, 957, 958), (953, 952, 972, 973), (946, 945, 965, 966), (939, 938, 958, 959), (954, 953, 973, 974), (947, 946, 966, 967), (940, 939, 959, 960), (955, 954, 974, 975), (965, 964, 984, 985), (958, 957, 977, 978), (973, 972, 992, 993), (966, 965, 985, 986), (959, 958, 978, 979), (974, 973, 993, 994), (967, 966, 986, 987), (960, 959, 979, 980), (975, 974, 994, 995), (968, 967, 987, 988), (961, 960, 980, 981), (956, 975, 995, 976), (969, 968, 988, 989), (962, 961, 981, 982), (970, 969, 989, 990), (963, 962, 982, 983), (971, 970, 990, 991), (964, 963, 983, 984), (957, 956, 976, 977), (972, 971, 991, 992), (982, 981, 1001, 1002), (990, 989, 1009, 1010), (983, 982, 1002, 1003), (991, 990, 1010, 1011), (984, 983, 1003, 1004), (977, 976, 996, 997), (992, 991, 1011, 1012), (985, 984, 1004, 1005), (978, 977, 997, 998), (993, 992, 1012, 1013), (986, 985, 1005, 1006), (979, 978, 998, 999), (994, 993, 1013, 1014), (987, 986, 1006, 1007), (980, 979, 999, 1000), (995, 994, 1014, 1015), (988, 987, 1007, 1008), (981, 980, 1000, 1001), (976, 995, 1015, 996), (989, 988, 1008, 1009), (999, 998, 1018, 1019), (1014, 1013, 1033, 1034), (1007, 1006, 1026, 1027), (1000, 999, 1019, 1020), (1015, 1014, 1034, 1035), (1008, 1007, 1027, 1028), (1001, 1000, 1020, 1021), (996, 1015, 1035, 1016), (1009, 1008, 1028, 1029), (1002, 1001, 1021, 1022), (1010, 1009, 1029, 1030), (1003, 1002, 1022, 1023), (1011, 1010, 1030, 1031), (1004, 1003, 1023, 1024), (997, 996, 1016, 1017), (1012, 1011, 1031, 1032), (1005, 1004, 1024, 1025), (998, 997, 1017, 1018), (1013, 1012, 1032, 1033), (1006, 1005, 1025, 1026), (1031, 1030, 1050, 1051), (1024, 1023, 1043, 1044), (1017, 1016, 1036, 1037), (1032, 1031, 1051, 1052), (1025, 1024, 1044, 1045), (1018, 1017, 1037, 1038), (1033, 1032, 1052, 1053), (1026, 1025, 1045, 1046), (1019, 1018, 1038, 1039), (1034, 1033, 1053, 1054), (1027, 1026, 1046, 1047), (1020, 1019, 1039, 1040), (1035, 1034, 1054, 1055), (1028, 1027, 1047, 1048), (1021, 1020, 1040, 1041), (1016, 1035, 1055, 1036), (1029, 1028, 1048, 1049), (1022, 1021, 1041, 1042), (1030, 1029, 1049, 1050), (1023, 1022, 1042, 1043), (1048, 1047, 1067, 1068), (1041, 1040, 1060, 1061), (1036, 1055, 1075, 1056), (1049, 1048, 1068, 1069), (1042, 1041, 1061, 1062), (1050, 1049, 1069, 1070), (1043, 1042, 1062, 1063), (1051, 1050, 1070, 1071), (1044, 1043, 1063, 1064), (1037, 1036, 1056, 1057), (1052, 1051, 1071, 1072), (1045, 1044, 1064, 1065), (1038, 1037, 1057, 1058), (1053, 1052, 1072, 1073), (1046, 1045, 1065, 1066), (1039, 1038, 1058, 1059), (1054, 1053, 1073, 1074), (1047, 1046, 1066, 1067), (1040, 1039, 1059, 1060), (1055, 1054, 1074, 1075), (1057, 1056, 1075, 1074, 1073, 1072, 1071, 1070, 1069, 1068, 1067, 1066, 1065, 1064, 1063, 1062, 1061, 1060, 1059, 1058), (1089, 1109, 1108, 1088), (1082, 1102, 1101, 1081), (1090, 1110, 1109, 1089), (1083, 1103, 1102, 1082), (1091, 1111, 1110, 1090), (1084, 1104, 1103, 1083), (1077, 1097, 1096, 1076), (1092, 1112, 1111, 1091), (1085, 1105, 1104, 1084), (1078, 1098, 1097, 1077), (1093, 1113, 1112, 1092), (1086, 1106, 1105, 1085), (1079, 1099, 1098, 1078), (1094, 1114, 1113, 1093), (1087, 1107, 1106, 1086), (1080, 1100, 1099, 1079), (1095, 1115, 1114, 1094), (1088, 1108, 1107, 1087), (1081, 1101, 1100, 1080), (1076, 1096, 1115, 1095), (1111, 1131, 1130, 1110), (1104, 1124, 1123, 1103), (1097, 1117, 1116, 1096), (1112, 1132, 1131, 1111), (1105, 1125, 1124, 1104), (1098, 1118, 1117, 1097), (1113, 1133, 1132, 1112), (1106, 1126, 1125, 1105), (1099, 1119, 1118, 1098), (1114, 1134, 1133, 1113), (1107, 1127, 1126, 1106), (1100, 1120, 1119, 1099), (1115, 1135, 1134, 1114), (1108, 1128, 1127, 1107), (1101, 1121, 1120, 1100), (1096, 1116, 1135, 1115), (1109, 1129, 1128, 1108), (1102, 1122, 1121, 1101), (1110, 1130, 1129, 1109), (1103, 1123, 1122, 1102), (1128, 1148, 1147, 1127), (1121, 1141, 1140, 1120), (1116, 1136, 1155, 1135), (1129, 1149, 1148, 1128), (1122, 1142, 1141, 1121), (1130, 1150, 1149, 1129), (1123, 1143, 1142, 1122), (1131, 1151, 1150, 1130), (1124, 1144, 1143, 1123), (1117, 1137, 1136, 1116), (1132, 1152, 1151, 1131), (1125, 1145, 1144, 1124), (1118, 1138, 1137, 1117), (1133, 1153, 1152, 1132), (1126, 1146, 1145, 1125), (1119, 1139, 1138, 1118), (1134, 1154, 1153, 1133), (1127, 1147, 1146, 1126), (1120, 1140, 1139, 1119), (1135, 1155, 1154, 1134), (1145, 1165, 1164, 1144), (1138, 1158, 1157, 1137), (1153, 1173, 1172, 1152), (1146, 1166, 1165, 1145), (1139, 1159, 1158, 1138), (1154, 1174, 1173, 1153), (1147, 1167, 1166, 1146), (1140, 1160, 1159, 1139), (1155, 1175, 1174, 1154), (1148, 1168, 1167, 1147), (1141, 1161, 1160, 1140), (1136, 1156, 1175, 1155), (1149, 1169, 1168, 1148), (1142, 1162, 1161, 1141), (1150, 1170, 1169, 1149), (1143, 1163, 1162, 1142), (1151, 1171, 1170, 1150), (1144, 1164, 1163, 1143), (1137, 1157, 1156, 1136), (1152, 1172, 1171, 1151), (1162, 1182, 1181, 1161), (1170, 1190, 1189, 1169), (1163, 1183, 1182, 1162), (1171, 1191, 1190, 1170), (1164, 1184, 1183, 1163), (1157, 1177, 1176, 1156), (1172, 1192, 1191, 1171), (1165, 1185, 1184, 1164), (1158, 1178, 1177, 1157), (1173, 1193, 1192, 1172), (1166, 1186, 1185, 1165), (1159, 1179, 1178, 1158), (1174, 1194, 1193, 1173), (1167, 1187, 1186, 1166), (1160, 1180, 1179, 1159), (1175, 1195, 1194, 1174), (1168, 1188, 1187, 1167), (1161, 1181, 1180, 1160), (1156, 1176, 1195, 1175), (1169, 1189, 1188, 1168), (1179, 1199, 1198, 1178), (1194, 1214, 1213, 1193), (1187, 1207, 1206, 1186), (1180, 1200, 1199, 1179), (1195, 1215, 1214, 1194), (1188, 1208, 1207, 1187), (1181, 1201, 1200, 1180), (1176, 1196, 1215, 1195), (1189, 1209, 1208, 1188), (1182, 1202, 1201, 1181), (1190, 1210, 1209, 1189), (1183, 1203, 1202, 1182), (1191, 1211, 1210, 1190), (1184, 1204, 1203, 1183), (1177, 1197, 1196, 1176), (1192, 1212, 1211, 1191), (1185, 1205, 1204, 1184), (1178, 1198, 1197, 1177), (1193, 1213, 1212, 1192), (1186, 1206, 1205, 1185), (1211, 1231, 1230, 1210), (1204, 1224, 1223, 1203), (1197, 1217, 1216, 1196), (1212, 1232, 1231, 1211), (1205, 1225, 1224, 1204), (1198, 1218, 1217, 1197), (1213, 1233, 1232, 1212), (1206, 1226, 1225, 1205), (1199, 1219, 1218, 1198), (1214, 1234, 1233, 1213), (1207, 1227, 1226, 1206), (1200, 1220, 1219, 1199), (1215, 1235, 1234, 1214), (1208, 1228, 1227, 1207), (1201, 1221, 1220, 1200), (1196, 1216, 1235, 1215), (1209, 1229, 1228, 1208), (1202, 1222, 1221, 1201), (1210, 1230, 1229, 1209), (1203, 1223, 1222, 1202), (1228, 1248, 1247, 1227), (1221, 1241, 1240, 1220), (1216, 1236, 1255, 1235), (1229, 1249, 1248, 1228), (1222, 1242, 1241, 1221), (1230, 1250, 1249, 1229), (1223, 1243, 1242, 1222), (1231, 1251, 1250, 1230), (1224, 1244, 1243, 1223), (1217, 1237, 1236, 1216), (1232, 1252, 1251, 1231), (1225, 1245, 1244, 1224), (1218, 1238, 1237, 1217), (1233, 1253, 1252, 1232), (1226, 1246, 1245, 1225), (1219, 1239, 1238, 1218), (1234, 1254, 1253, 1233), (1227, 1247, 1246, 1226), (1220, 1240, 1239, 1219), (1235, 1255, 1254, 1234), (1237, 1238, 1239, 1240, 1241, 1242, 1243, 1244, 1245, 1246, 1247, 1248, 1249, 1250, 1251, 1252, 1253, 1254, 1255, 1236), (1297, 1289, 1288, 1296), (1299, 1282, 1281, 1298), (1300, 1290, 1289, 1297), (1301, 1283, 1282, 1299), (1302, 1291, 1290, 1300), (1303, 1284, 1283, 1301), (1305, 1277, 1276, 1304), (1306, 1292, 1291, 1302), (1307, 1285, 1284, 1303), (1308, 1278, 1277, 1305), (1309, 1293, 1292, 1306), (1310, 1286, 1285, 1307), (1311, 1279, 1278, 1308), (1312, 1294, 1293, 1309), (1313, 1287, 1286, 1310), (1314, 1280, 1279, 1311), (1315, 1295, 1294, 1312), (1296, 1288, 1287, 1313), (1298, 1281, 1280, 1314), (1304, 1276, 1295, 1315), (1256, 1304, 1315, 1275), (1261, 1298, 1314, 1260), (1268, 1296, 1313, 1267), (1275, 1315, 1312, 1274), (1260, 1314, 1311, 1259), (1267, 1313, 1310, 1266), (1274, 1312, 1309, 1273), (1259, 1311, 1308, 1258), (1266, 1310, 1307, 1265), (1273, 1309, 1306, 1272), (1258, 1308, 1305, 1257), (1265, 1307, 1303, 1264), (1272, 1306, 1302, 1271), (1257, 1305, 1304, 1256), (1264, 1303, 1301, 1263), (1271, 1302, 1300, 1270), (1263, 1301, 1299, 1262), (1270, 1300, 1297, 1269), (1262, 1299, 1298, 1261), (1269, 1297, 1296, 1268)])
me_circle.use_remesh_preserve_volume = False
me_circle.use_remesh_preserve_attributes = False
me_circle.use_mirror_vertex_groups = False
me_circle.update()

# ---- objects
ob_circle = bpy.data.objects.new('Circle', me_circle)

# ---- transforms, parenting, visibility, modifiers, constraints
ob_circle.location = (0.0, 0.0, 0.0)
ob_circle.lineart.crease_threshold = 0.0

# ---- collection membership
col_collection_1.objects.link(ob_circle)

# ---- scene / render settings (as saved in the file)
scene.frame_start = 1; scene.frame_end = 250; scene.frame_set(1)
scene.render.engine = 'BLENDER_EEVEE_NEXT'
scene.render.resolution_percentage = 50
scene.render.dither_intensity = 0.0
scene.cycles.use_denoising = False
scene.cycles.samples = 128
scene.cycles.sampling_pattern = 'TABULATED_SOBOL'
scene.cycles.use_adaptive_sampling = False
scene.cycles.use_light_tree = False
scene.cycles.blur_glossy = 0.0
scene.cycles.sample_clamp_indirect = 0.0
scene.view_settings.view_transform = 'Standard'
bpy.context.view_layer.update()

# ---- added for rendering (the .blend has no active camera and no usable light): camera, sun
cam_auto = bpy.data.cameras.new('AutoCamera')
cam_auto.lens = 50.0
cam_auto.sensor_width = 36.0
cam_auto.clip_end = 1000.0
ob_auto_camera = bpy.data.objects.new('AutoCamera', cam_auto)
scene.collection.objects.link(ob_auto_camera)
ob_auto_camera.location = (36.4443, -43.7033, 27.89)
ob_auto_camera.rotation_euler = (1.09748, -7.21219e-08, 0.694738)
scene.camera = ob_auto_camera
light_auto_sun = bpy.data.lights.new('AutoSun', 'SUN')
light_auto_sun.energy = 3.0
light_auto_sun.angle = 0.0523599
ob_auto_sun = bpy.data.objects.new('AutoSun', light_auto_sun)
scene.collection.objects.link(ob_auto_sun)
ob_auto_sun.rotation_euler = (0.872665, 0.174533, 0.523599)
bpy.context.view_layer.update()
